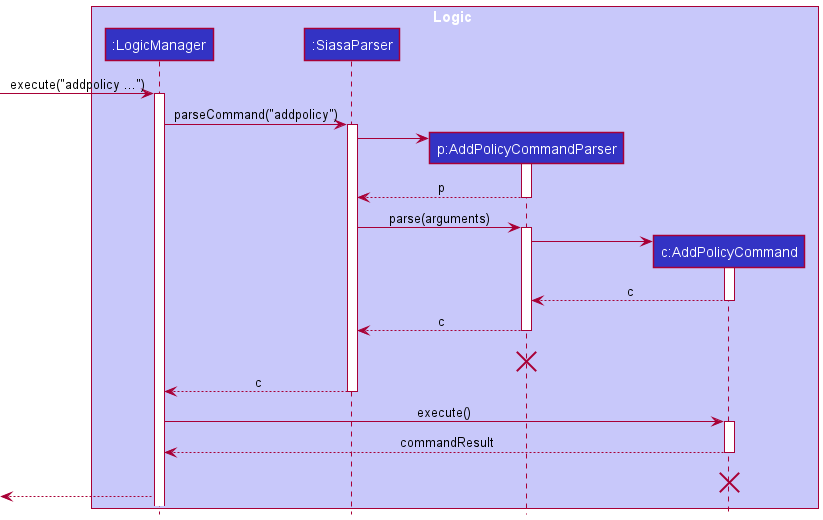

The diagram above was rendered by PlantUML. Its source (embedded in the PNG):
@startuml
!include style.puml

box Logic LOGIC_COLOR_T1
participant ":LogicManager" as LM LOGIC_COLOR
participant ":SiasaParser" as SP LOGIC_COLOR
participant "p:AddPolicyCommandParser" as APP LOGIC_COLOR
participant "c:AddPolicyCommand" as APC LOGIC_COLOR
end box

[-> LM : execute("addpolicy ...")

activate LM

LM -> SP : parseCommand("addpolicy")

activate SP


create APP
SP -> APP

activate APP
APP --> SP : p

deactivate APP

SP -> APP : parse(arguments)
activate APP

create APC
APP -> APC
activate APC
APC --> APP : c
deactivate APC
APP --> SP : c
deactivate APP

[-[hidden]-> APP : execute("addpolicy ...")
destroy APP

SP --> LM : c
deactivate SP
LM -> APC : execute()
activate APC
APC --> LM : commandResult
deactivate APC
[-[hidden]-> APC : execute("addpolicy ...")
destroy APC

[<-- LM
@enduml